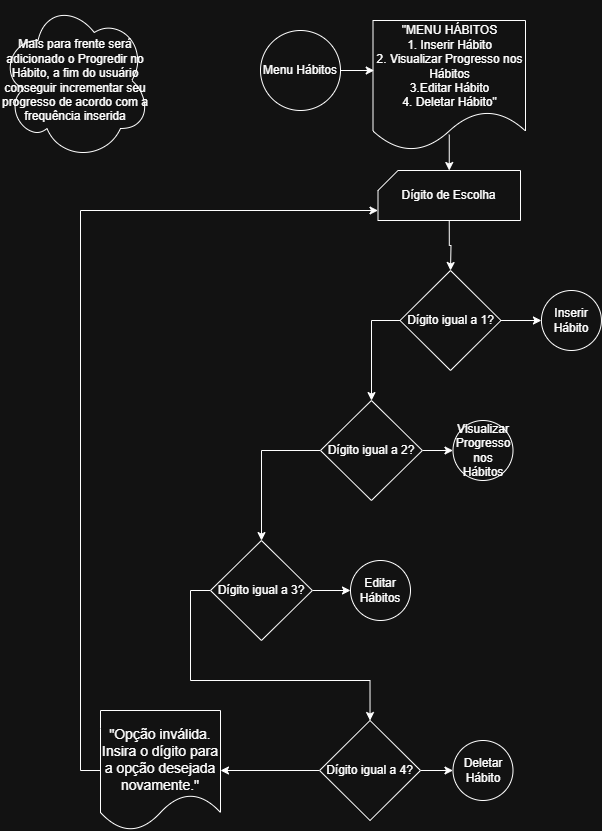

The diagram above was exported from draw.io. Its source (the exported page's mxGraphModel, read from the mxfile embedded in the PNG):
<mxGraphModel dx="1042" dy="642" grid="1" gridSize="10" guides="1" tooltips="1" connect="1" arrows="1" fold="1" page="1" pageScale="1" pageWidth="827" pageHeight="1169" math="0" shadow="0">
  <root>
    <mxCell id="0" />
    <mxCell id="1" parent="0" />
    <mxCell id="7ZSRkaOjpOQk4Y71W81P-1" value="&lt;font style=&quot;font-size: 12px;&quot;&gt;Menu Hábitos&lt;/font&gt;" style="ellipse;whiteSpace=wrap;html=1;" parent="1" vertex="1">
      <mxGeometry x="280" y="50" width="80" height="80" as="geometry" />
    </mxCell>
    <mxCell id="7ZSRkaOjpOQk4Y71W81P-2" value="&quot;MENU HÁBITOS&lt;div&gt;1. Inserir Hábito&lt;div&gt;2. Visualizar&amp;nbsp;&lt;span style=&quot;background-color: transparent; color: light-dark(rgb(0, 0, 0), rgb(255, 255, 255));&quot;&gt;Progresso nos Hábitos&lt;/span&gt;&lt;/div&gt;&lt;div&gt;3.Editar Hábito&lt;/div&gt;&lt;div&gt;4.&amp;nbsp;&lt;span style=&quot;background-color: transparent; color: light-dark(rgb(0, 0, 0), rgb(255, 255, 255));&quot;&gt;Deletar Hábito&quot;&lt;/span&gt;&lt;/div&gt;&lt;/div&gt;" style="shape=document;whiteSpace=wrap;html=1;boundedLbl=1;" parent="1" vertex="1">
      <mxGeometry x="392.5" y="40" width="152.5" height="130" as="geometry" />
    </mxCell>
    <mxCell id="7ZSRkaOjpOQk4Y71W81P-9" style="edgeStyle=orthogonalEdgeStyle;rounded=0;orthogonalLoop=1;jettySize=auto;html=1;exitX=0.5;exitY=1;exitDx=0;exitDy=0;exitPerimeter=0;" parent="1" source="7ZSRkaOjpOQk4Y71W81P-4" edge="1">
      <mxGeometry relative="1" as="geometry">
        <mxPoint x="470" y="290" as="targetPoint" />
      </mxGeometry>
    </mxCell>
    <mxCell id="7ZSRkaOjpOQk4Y71W81P-7" value="" style="endArrow=classic;html=1;rounded=0;entryX=0.5;entryY=0;entryDx=0;entryDy=0;entryPerimeter=0;exitX=0.5;exitY=0.878;exitDx=0;exitDy=0;exitPerimeter=0;" parent="1" source="7ZSRkaOjpOQk4Y71W81P-2" target="7ZSRkaOjpOQk4Y71W81P-4" edge="1">
      <mxGeometry width="50" height="50" relative="1" as="geometry">
        <mxPoint x="450" y="160" as="sourcePoint" />
        <mxPoint x="500" y="110" as="targetPoint" />
      </mxGeometry>
    </mxCell>
    <mxCell id="7ZSRkaOjpOQk4Y71W81P-12" style="edgeStyle=orthogonalEdgeStyle;rounded=0;orthogonalLoop=1;jettySize=auto;html=1;exitX=1;exitY=0.5;exitDx=0;exitDy=0;entryX=0;entryY=0.5;entryDx=0;entryDy=0;" parent="1" source="7ZSRkaOjpOQk4Y71W81P-10" target="7ZSRkaOjpOQk4Y71W81P-11" edge="1">
      <mxGeometry relative="1" as="geometry" />
    </mxCell>
    <mxCell id="7ZSRkaOjpOQk4Y71W81P-19" style="edgeStyle=orthogonalEdgeStyle;rounded=0;orthogonalLoop=1;jettySize=auto;html=1;exitX=0;exitY=0.5;exitDx=0;exitDy=0;" parent="1" source="7ZSRkaOjpOQk4Y71W81P-10" target="7ZSRkaOjpOQk4Y71W81P-15" edge="1">
      <mxGeometry relative="1" as="geometry" />
    </mxCell>
    <mxCell id="7ZSRkaOjpOQk4Y71W81P-10" value="Dígito igual a 1?" style="rhombus;whiteSpace=wrap;html=1;" parent="1" vertex="1">
      <mxGeometry x="419.53" y="290" width="100.94" height="100" as="geometry" />
    </mxCell>
    <mxCell id="7ZSRkaOjpOQk4Y71W81P-11" value="Inserir Hábito" style="ellipse;whiteSpace=wrap;html=1;aspect=fixed;" parent="1" vertex="1">
      <mxGeometry x="560.94" y="310" width="60" height="60" as="geometry" />
    </mxCell>
    <mxCell id="7ZSRkaOjpOQk4Y71W81P-14" style="edgeStyle=orthogonalEdgeStyle;rounded=0;orthogonalLoop=1;jettySize=auto;html=1;exitX=1;exitY=0.5;exitDx=0;exitDy=0;entryX=0;entryY=0.5;entryDx=0;entryDy=0;" parent="1" source="7ZSRkaOjpOQk4Y71W81P-15" target="7ZSRkaOjpOQk4Y71W81P-16" edge="1">
      <mxGeometry relative="1" as="geometry" />
    </mxCell>
    <mxCell id="7ZSRkaOjpOQk4Y71W81P-24" style="edgeStyle=orthogonalEdgeStyle;rounded=0;orthogonalLoop=1;jettySize=auto;html=1;exitX=0;exitY=0.5;exitDx=0;exitDy=0;" parent="1" source="7ZSRkaOjpOQk4Y71W81P-15" target="7ZSRkaOjpOQk4Y71W81P-21" edge="1">
      <mxGeometry relative="1" as="geometry" />
    </mxCell>
    <mxCell id="7ZSRkaOjpOQk4Y71W81P-15" value="Dígito igual a 2?" style="rhombus;whiteSpace=wrap;html=1;" parent="1" vertex="1">
      <mxGeometry x="340" y="420" width="101.87" height="100" as="geometry" />
    </mxCell>
    <mxCell id="7ZSRkaOjpOQk4Y71W81P-16" value="Visualizar Progresso nos Hábitos" style="ellipse;whiteSpace=wrap;html=1;aspect=fixed;" parent="1" vertex="1">
      <mxGeometry x="472.50000000000006" y="440" width="60" height="60" as="geometry" />
    </mxCell>
    <mxCell id="7ZSRkaOjpOQk4Y71W81P-20" style="edgeStyle=orthogonalEdgeStyle;rounded=0;orthogonalLoop=1;jettySize=auto;html=1;exitX=1;exitY=0.5;exitDx=0;exitDy=0;entryX=0;entryY=0.5;entryDx=0;entryDy=0;" parent="1" source="7ZSRkaOjpOQk4Y71W81P-21" target="7ZSRkaOjpOQk4Y71W81P-22" edge="1">
      <mxGeometry relative="1" as="geometry" />
    </mxCell>
    <mxCell id="7ZSRkaOjpOQk4Y71W81P-28" style="edgeStyle=orthogonalEdgeStyle;rounded=0;orthogonalLoop=1;jettySize=auto;html=1;exitX=0;exitY=0.5;exitDx=0;exitDy=0;entryX=0.5;entryY=0;entryDx=0;entryDy=0;" parent="1" source="7ZSRkaOjpOQk4Y71W81P-21" target="7ZSRkaOjpOQk4Y71W81P-26" edge="1">
      <mxGeometry relative="1" as="geometry" />
    </mxCell>
    <mxCell id="7ZSRkaOjpOQk4Y71W81P-21" value="Dígito igual a 3?" style="rhombus;whiteSpace=wrap;html=1;" parent="1" vertex="1">
      <mxGeometry x="230" y="560" width="101.87" height="100" as="geometry" />
    </mxCell>
    <mxCell id="7ZSRkaOjpOQk4Y71W81P-22" value="Editar Hábitos" style="ellipse;whiteSpace=wrap;html=1;aspect=fixed;" parent="1" vertex="1">
      <mxGeometry x="370" y="580" width="60" height="60" as="geometry" />
    </mxCell>
    <mxCell id="7ZSRkaOjpOQk4Y71W81P-25" style="edgeStyle=orthogonalEdgeStyle;rounded=0;orthogonalLoop=1;jettySize=auto;html=1;exitX=1;exitY=0.5;exitDx=0;exitDy=0;entryX=0;entryY=0.5;entryDx=0;entryDy=0;" parent="1" source="7ZSRkaOjpOQk4Y71W81P-26" target="7ZSRkaOjpOQk4Y71W81P-27" edge="1">
      <mxGeometry relative="1" as="geometry" />
    </mxCell>
    <mxCell id="7ZSRkaOjpOQk4Y71W81P-31" value="" style="edgeStyle=orthogonalEdgeStyle;rounded=0;orthogonalLoop=1;jettySize=auto;html=1;" parent="1" source="7ZSRkaOjpOQk4Y71W81P-26" target="7ZSRkaOjpOQk4Y71W81P-30" edge="1">
      <mxGeometry relative="1" as="geometry" />
    </mxCell>
    <mxCell id="7ZSRkaOjpOQk4Y71W81P-26" value="Dígito igual a 4?" style="rhombus;whiteSpace=wrap;html=1;" parent="1" vertex="1">
      <mxGeometry x="339.07" y="740" width="100.93" height="100" as="geometry" />
    </mxCell>
    <mxCell id="7ZSRkaOjpOQk4Y71W81P-27" value="Deletar Hábito" style="ellipse;whiteSpace=wrap;html=1;aspect=fixed;" parent="1" vertex="1">
      <mxGeometry x="472.5" y="760" width="60" height="60" as="geometry" />
    </mxCell>
    <mxCell id="7ZSRkaOjpOQk4Y71W81P-29" style="edgeStyle=orthogonalEdgeStyle;rounded=0;orthogonalLoop=1;jettySize=auto;html=1;exitX=1;exitY=0.5;exitDx=0;exitDy=0;entryX=0.008;entryY=0.389;entryDx=0;entryDy=0;entryPerimeter=0;" parent="1" source="7ZSRkaOjpOQk4Y71W81P-1" target="7ZSRkaOjpOQk4Y71W81P-2" edge="1">
      <mxGeometry relative="1" as="geometry" />
    </mxCell>
    <mxCell id="7ZSRkaOjpOQk4Y71W81P-30" value="&lt;div&gt;&lt;br&gt;&lt;/div&gt;&lt;div&gt;&lt;font style=&quot;font-size: 14px;&quot;&gt;&quot;Opção inválida. Insira o dígito para a opção desejada novamente.&quot;&lt;/font&gt;&lt;/div&gt;" style="shape=document;whiteSpace=wrap;html=1;boundedLbl=1;" parent="1" vertex="1">
      <mxGeometry x="120" y="730" width="120" height="120" as="geometry" />
    </mxCell>
    <mxCell id="7ZSRkaOjpOQk4Y71W81P-32" style="edgeStyle=orthogonalEdgeStyle;rounded=0;orthogonalLoop=1;jettySize=auto;html=1;exitX=0;exitY=0.5;exitDx=0;exitDy=0;entryX=0;entryY=0;entryDx=0;entryDy=40;entryPerimeter=0;" parent="1" source="7ZSRkaOjpOQk4Y71W81P-30" target="7ZSRkaOjpOQk4Y71W81P-4" edge="1">
      <mxGeometry relative="1" as="geometry" />
    </mxCell>
    <mxCell id="-256payaFn2Az7FJpQGM-1" value="" style="group" parent="1" vertex="1" connectable="0">
      <mxGeometry x="397.5" y="190" width="142.5" height="50" as="geometry" />
    </mxCell>
    <mxCell id="7ZSRkaOjpOQk4Y71W81P-4" value="" style="verticalLabelPosition=bottom;verticalAlign=top;html=1;shape=card;whiteSpace=wrap;size=20;arcSize=12;" parent="-256payaFn2Az7FJpQGM-1" vertex="1">
      <mxGeometry width="142.5" height="50" as="geometry" />
    </mxCell>
    <mxCell id="7ZSRkaOjpOQk4Y71W81P-5" value="&lt;font style=&quot;font-size: 12px;&quot;&gt;Dígito de Escolha&lt;/font&gt;" style="text;html=1;align=center;verticalAlign=middle;resizable=0;points=[];autosize=1;strokeColor=none;fillColor=none;" parent="-256payaFn2Az7FJpQGM-1" vertex="1">
      <mxGeometry x="10" y="10" width="120" height="30" as="geometry" />
    </mxCell>
    <mxCell id="jLTH9HTdux2gprQKa7NV-1" value="Mais para frente será adicionado o Progredir no Hábito, a fim do usuário conseguir incrementar seu progresso de acordo com a frequência inserida" style="ellipse;shape=cloud;whiteSpace=wrap;html=1;" parent="1" vertex="1">
      <mxGeometry x="20" y="20" width="150" height="160" as="geometry" />
    </mxCell>
  </root>
</mxGraphModel>